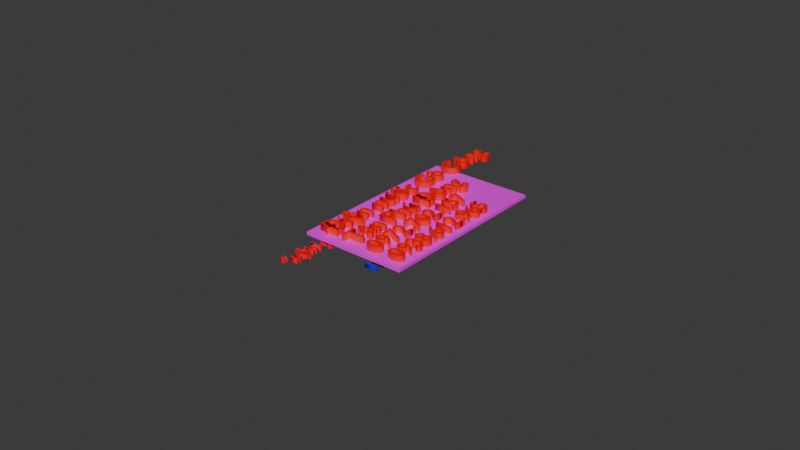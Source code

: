 # Source: thanhHungPhuc.blend  (saved by Blender 4.2.66; exported with 4.5.12 LTS)
import bpy
from mathutils import Matrix  # noqa: F401  (used for matrix-valued properties, if any)

bpy.ops.wm.read_factory_settings(use_empty=True)
scene = bpy.context.scene
scene.name = 'Scene'

# ---- collections
col_collection = bpy.data.collections.new('Collection'); scene.collection.children.link(col_collection)

# ---- images (referenced by path relative to the original .blend; pixels are not part of the script)
import os
ASSET_DIR = os.environ.get("B2B_ASSET_DIR", "")  # directory of the original .blend (textures are referenced by path, not embedded)
HERE = os.path.dirname(os.path.abspath(__file__))  # packed textures are extracted next to this script under _unpacked/

def load_image(name, relpath, width, height, colorspace="sRGB"):
    """Load a texture the original file referenced (path relative to the .blend, or extracted next to this script)."""
    p = next((c for c in (os.path.join(HERE, relpath), os.path.join(ASSET_DIR, relpath)) if relpath and os.path.exists(c)), "")
    if p:
        img = bpy.data.images.load(p, check_existing=True)
        img.name = name
    else:  # same state as the original file: an image datablock whose file is absent (Cycles renders it pink)
        img = bpy.data.images.new(name, width, height)
        img.source = "FILE"
        img.filepath = "//" + (relpath or name)
    img.colorspace_settings.name = colorspace
    return img
img_untitled_design__32__png = load_image('Untitled design (32).png', 'Untitled design (32).png', 1024, 1024, 'sRGB')

# ---- materials (node trees are filled in below, after node groups)
mat_material_001 = bpy.data.materials.new('Material.001')
mat_material_002 = bpy.data.materials.new('Material.002')
mat_material_003 = bpy.data.materials.new('Material.003')
mat_material_004 = bpy.data.materials.new('Material.004')
mat_material_005 = bpy.data.materials.new('Material.005')

# ---- material node trees
mat_material_001.use_nodes = True; mat_material_001.node_tree.nodes.clear()
_N = mat_material_001.node_tree.nodes; _L = mat_material_001.node_tree.links
n0 = _N.new('ShaderNodeBsdfPrincipled'); n0.name = 'Principled BSDF'; n0.location = (10, 300)
n1 = _N.new('ShaderNodeOutputMaterial'); n1.name = 'Material Output'; n1.location = (300, 300)
n2 = _N.new('ShaderNodeTexImage'); n2.name = 'Image Texture'; n2.location = (-280, 280)
n2.image = img_untitled_design__32__png
_L.new(n0.outputs[0], n1.inputs[0])
_L.new(n2.outputs[0], n0.inputs[0])
n1.is_active_output = True
mat_material_002.use_nodes = True; mat_material_002.node_tree.nodes.clear()
_N = mat_material_002.node_tree.nodes; _L = mat_material_002.node_tree.links
n0 = _N.new('ShaderNodeBsdfPrincipled'); n0.name = 'Principled BSDF'; n0.location = (10, 300)
n0.inputs[0].default_value = (1.0, 0.0006069, 0.002428, 1.0)
n1 = _N.new('ShaderNodeOutputMaterial'); n1.name = 'Material Output'; n1.location = (300, 300)
_L.new(n0.outputs[0], n1.inputs[0])
n1.is_active_output = True
mat_material_003.use_nodes = True; mat_material_003.node_tree.nodes.clear()
_N = mat_material_003.node_tree.nodes; _L = mat_material_003.node_tree.links
n0 = _N.new('ShaderNodeBsdfPrincipled'); n0.name = 'Principled BSDF'; n0.location = (10, 300)
n0.inputs[0].default_value = (1.0, 0.0006069, 0.002428, 1.0)
n1 = _N.new('ShaderNodeOutputMaterial'); n1.name = 'Material Output'; n1.location = (300, 300)
_L.new(n0.outputs[0], n1.inputs[0])
n1.is_active_output = True
mat_material_004.use_nodes = True; mat_material_004.node_tree.nodes.clear()
_N = mat_material_004.node_tree.nodes; _L = mat_material_004.node_tree.links
n0 = _N.new('ShaderNodeBsdfPrincipled'); n0.name = 'Principled BSDF'; n0.location = (10, 300)
n0.inputs[0].default_value = (1.0, 0.0, 0.02122, 1.0)
n1 = _N.new('ShaderNodeOutputMaterial'); n1.name = 'Material Output'; n1.location = (300, 300)
_L.new(n0.outputs[0], n1.inputs[0])
n1.is_active_output = True
mat_material_005.use_nodes = True; mat_material_005.node_tree.nodes.clear()
_N = mat_material_005.node_tree.nodes; _L = mat_material_005.node_tree.links
n0 = _N.new('ShaderNodeBsdfPrincipled'); n0.name = 'Principled BSDF'; n0.location = (10, 300)
n0.inputs[0].default_value = (0.0, 0.0, 0.7379, 1.0)
n1 = _N.new('ShaderNodeOutputMaterial'); n1.name = 'Material Output'; n1.location = (300, 300)
_L.new(n0.outputs[0], n1.inputs[0])
n1.is_active_output = True

# ---- world
world_world = bpy.data.worlds.new('World'); scene.world = world_world
world_world.use_nodes = True; world_world.node_tree.nodes.clear()
_N = world_world.node_tree.nodes; _L = world_world.node_tree.links
n0 = _N.new('ShaderNodeOutputWorld'); n0.name = 'World Output'; n0.location = (300, 300)
n1 = _N.new('ShaderNodeBackground'); n1.name = 'Background'; n1.location = (10, 300)
n1.inputs[0].default_value = (0.05088, 0.05088, 0.05088, 1.0)
_L.new(n1.outputs[0], n0.inputs[0])
n0.is_active_output = True
world_world.color = (0.05088, 0.05088, 0.05088)
world_world.sun_shadow_jitter_overblur = 0.0

# ---- meshes
me_plane = bpy.data.meshes.new('Plane')
me_plane.from_pydata([(-1.0, -1.0, 0.0), (1.0, -1.0, 0.0), (-1.0, 1.0, 0.0), (1.0, 1.0, 0.0)], [], [(0, 1, 3, 2)])
_uv = me_plane.uv_layers.new(name='UVMap')
_uv.uv.foreach_set('vector', [0.0, 0.0, 1.0, 0.0, 1.0, 1.0, 0.0, 1.0])
me_plane.materials.append(mat_material_001)
me_plane.update()

# ---- curves / text
txt_text = bpy.data.curves.new('Text', 'FONT')
txt_text.dimensions = '2D'
txt_text.body = 'Điện nước Gò Công\nTân Phú Đông'
txt_text.materials.append(mat_material_002)
txt_text.extrude = 0.12
txt_text_001 = bpy.data.curves.new('Text.001', 'FONT')
txt_text_001.dimensions = '2D'
txt_text_001.body = '0972.702.157\n0938.612.965'
txt_text_001.materials.append(mat_material_003)
txt_text_001.extrude = 0.12
txt_text_002 = bpy.data.curves.new('Text.002', 'FONT')
txt_text_002.dimensions = '2D'
txt_text_002.body = '"Uy tín làm nên thương hiệu"'
txt_text_002.materials.append(mat_material_004)
txt_text_002.extrude = 0.12
txt_text_003 = bpy.data.curves.new('Text.003', 'FONT')
txt_text_003.dimensions = '2D'
txt_text_003.body = 'FB: Buithanh811'
txt_text_003.materials.append(mat_material_005)
txt_text_003.extrude = 0.12

# ---- objects
ob_plane = bpy.data.objects.new('Plane', me_plane)
ob_text = bpy.data.objects.new('Text', txt_text)
ob_text_001 = bpy.data.objects.new('Text.001', txt_text_001)
ob_text_002 = bpy.data.objects.new('Text.002', txt_text_002)
ob_text_003 = bpy.data.objects.new('Text.003', txt_text_003)

# ---- transforms, parenting, visibility, modifiers, constraints
ob_plane.location = (0.0, 0.0, 0.0)
ob_plane.scale = (2.0, 3.5, 1.0)
_m = ob_plane.modifiers.new('Solidify', 'SOLIDIFY')
_m.thickness = 0.12
_m.offset = 0.0
ob_text.location = (-0.9694, -3.246, 0.2)
ob_text.rotation_euler = (0.0, 0.0, 1.571)
ob_text_001.location = (0.8973, -3.246, 0.2)
ob_text_001.rotation_euler = (0.0, 0.0, 1.571)
ob_text_001.scale = (0.9, 0.9, 0.9)
ob_text_002.location = (-1.139, 3.218, -0.2)
ob_text_002.rotation_euler = (0.0, 3.142, 1.571)
ob_text_002.scale = (0.7, 0.7, 0.7)
ob_text_003.location = (1.162, 0.8236, -0.2)
ob_text_003.rotation_euler = (0.0, 3.142, 1.571)
ob_text_003.scale = (0.7, 0.7, 0.7)

# ---- collection membership
col_collection.objects.link(ob_plane)
col_collection.objects.link(ob_text)
col_collection.objects.link(ob_text_001)
col_collection.objects.link(ob_text_002)
col_collection.objects.link(ob_text_003)

# ---- scene / render settings (as saved in the file)
scene.frame_start = 1; scene.frame_end = 250; scene.frame_set(1)
scene.render.engine = 'BLENDER_EEVEE_NEXT'
bpy.context.view_layer.update()

# ---- added for rendering (the .blend has no active camera and no usable light): camera, sun
cam_auto = bpy.data.cameras.new('AutoCamera')
cam_auto.lens = 50.0
cam_auto.sensor_width = 36.0
cam_auto.clip_end = 1000.0
ob_auto_camera = bpy.data.objects.new('AutoCamera', cam_auto)
scene.collection.objects.link(ob_auto_camera)
ob_auto_camera.location = (21.3576, -26.6907, 17.086)
ob_auto_camera.rotation_euler = (1.09748, -7.21219e-08, 0.694738)
scene.camera = ob_auto_camera
light_auto_sun = bpy.data.lights.new('AutoSun', 'SUN')
light_auto_sun.energy = 3.0
light_auto_sun.angle = 0.0523599
ob_auto_sun = bpy.data.objects.new('AutoSun', light_auto_sun)
scene.collection.objects.link(ob_auto_sun)
ob_auto_sun.rotation_euler = (0.872665, 0.174533, 0.523599)
bpy.context.view_layer.update()
